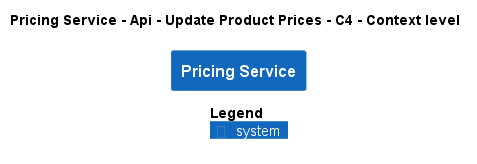

The diagram above was rendered by PlantUML. Its source (embedded in the PNG):
@startuml
!pragma layout smetana
!include ..\..\..\..\..\..\..\.c4s\C4_Context.puml

AddElementTag("c4interflow:lifecycle:new", $bgColor=green, $fontColor=#ffffff, $borderColor=green, $shadowing="False")
AddElementTag("c4interflow:lifecycle:changed", $bgColor=orange, $fontColor=#ffffff, $borderColor=orange, $shadowing="False")
AddElementTag("c4interflow:lifecycle:removed", $bgColor=red, $fontColor=#ffffff, $borderColor=red, $shadowing="False")

AddRelTag("c4interflow:lifecycle:new", $textColor=green, $lineColor=green)
AddRelTag("c4interflow:lifecycle:changed", $textColor=orange, $lineColor=orange)
AddRelTag("c4interflow:lifecycle:removed", $textColor=red, $lineColor=red)

SHOW_PERSON_PORTRAIT()
LAYOUT_TOP_DOWN()

skinparam linetype polyline

title Pricing Service - Api - Update Product Prices - C4 - Context level

System(ECommercePlatform.SoftwareSystems.PricingService, "Pricing Service", "")



SHOW_LEGEND()
@enduml